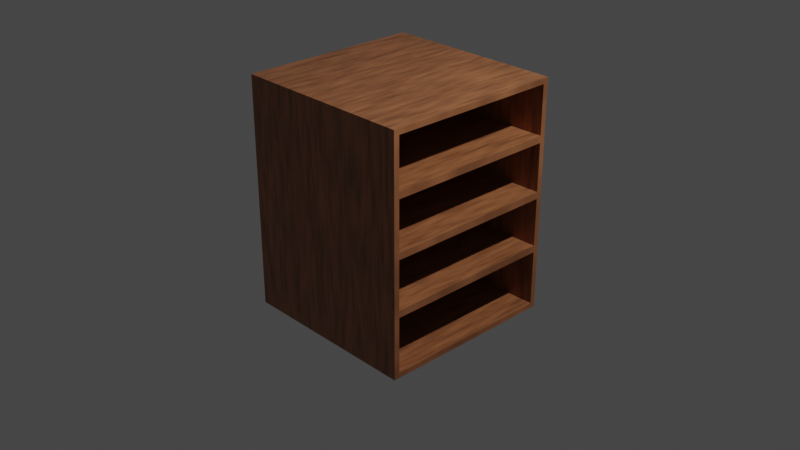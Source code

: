 # Source: bookshelf.blend  (saved by Blender 2.82.7; exported with 4.5.12 LTS)
import bpy
from mathutils import Matrix  # noqa: F401  (used for matrix-valued properties, if any)

bpy.ops.wm.read_factory_settings(use_empty=True)
scene = bpy.context.scene
scene.name = 'Scene'

# ---- collections
col_collection = bpy.data.collections.new('Collection'); scene.collection.children.link(col_collection)

# ---- materials (node trees are filled in below, after node groups)
mat_material = bpy.data.materials.new('Material')
mat_material.alpha_threshold = 0.0
mat_material.use_transparent_shadow = False
mat_material.line_color = (0.0, 0.0, 0.0, 1.0)

# ---- material node trees
mat_material.use_nodes = True; mat_material.node_tree.nodes.clear()
_N = mat_material.node_tree.nodes; _L = mat_material.node_tree.links
n0 = _N.new('ShaderNodeOutputMaterial'); n0.name = 'Material Output'; n0.location = (300, 300)
n1 = _N.new('ShaderNodeBsdfPrincipled'); n1.name = 'Principled BSDF'; n1.location = (10, 300)
n1.distribution = 'GGX'
n1.subsurface_method = 'BURLEY'
n1.inputs[2].default_value = 0.4
n1.inputs[3].default_value = 1.45
n1.inputs[27].default_value = (0.0, 0.0, 0.0, 1.0)
n1.inputs[28].default_value = 1.0
n2 = _N.new('ShaderNodeTexNoise'); n2.name = 'Noise Texture'; n2.location = (-483, 318)
n3 = _N.new('ShaderNodeValToRGB'); n3.name = 'ColorRamp'; n3.location = (-276, 271)
while len(n3.color_ramp.elements) > 1: n3.color_ramp.elements.remove(n3.color_ramp.elements[-1])
n3.color_ramp.elements[0].position = 0.0; n3.color_ramp.elements[0].color = (0.0, 0.0, 0.0, 1.0)
_e = n3.color_ramp.elements.new(1.0); _e.color = (0.6098, 0.2303, 0.09444, 1.0)
n4 = _N.new('ShaderNodeTexCoord'); n4.name = 'Texture Coordinate'; n4.location = (-1056, 360)
n5 = _N.new('ShaderNodeMapping'); n5.name = 'Mapping'; n5.location = (-804, 300)
n5.inputs[2].default_value = (0.0, -0.1676, 0.0)
n5.inputs[3].default_value = (7.2, 1.0, 1.0)
_L.new(n1.outputs[0], n0.inputs[0])
_L.new(n3.outputs[0], n1.inputs[0])
_L.new(n2.outputs[1], n3.inputs[0])
_L.new(n4.outputs[0], n5.inputs[0])
_L.new(n5.outputs[0], n2.inputs[0])
n0.is_active_output = True

# ---- world
world_world = bpy.data.worlds.new('World'); scene.world = world_world
world_world.use_nodes = True; world_world.node_tree.nodes.clear()
_N = world_world.node_tree.nodes; _L = world_world.node_tree.links
n0 = _N.new('ShaderNodeOutputWorld'); n0.name = 'World Output'; n0.location = (300, 300)
n1 = _N.new('ShaderNodeBackground'); n1.name = 'Background'; n1.location = (10, 300)
n1.inputs[0].default_value = (0.05088, 0.05088, 0.05088, 1.0)
_L.new(n1.outputs[0], n0.inputs[0])
n0.is_active_output = True
world_world.color = (0.05088, 0.05088, 0.05088)
world_world.use_sun_shadow = False
world_world.sun_shadow_jitter_overblur = 0.0

# ---- cameras
cam_camera = bpy.data.cameras.new('Camera')
cam_camera.clip_end = 100.0
cam_camera.ortho_scale = 7.314

# ---- lights
light_light = bpy.data.lights.new('Light', 'POINT')
light_light.transmission_factor = 0.0
light_light.energy = 1000.0
light_light.shadow_soft_size = 0.1
light_light.shadow_maximum_resolution = 0.006
light_light.use_absolute_resolution = True

# ---- meshes
me_cube = bpy.data.meshes.new('Cube')
me_cube.from_pydata([(1.0, 0.9407, -0.9407), (1.0, -0.9407, -0.9407), (-1.0, 1.0, -1.0), (-1.0, -1.0, -1.0), (1.0, 1.0, -1.0), (1.0, -1.0, -1.0), (-0.9564, 0.9407, -0.9407), (-0.9564, -0.9407, -0.9407), (-1.0, 1.0, -1.0), (-1.0, -1.0, -1.0), (1.0, 1.0, -1.0), (1.0, -1.0, -1.0), (1.0, -0.9407, -0.9407), (1.0, 0.9407, -0.9407), (-0.9564, 0.9407, -0.9407), (1.0, 1.0, 1.52), (-1.0, -1.0, 1.52), (1.0, -1.0, 1.52), (-1.0, 1.0, 1.52), (1.0, 0.9407, 1.461), (1.0, -0.9407, 1.461), (-0.9564, 0.9407, 1.461), (-0.9564, -0.9407, 1.461), (-0.9564, -0.9407, -0.3403), (-0.9564, -0.9407, 0.26), (-0.9564, -0.9407, 0.8603), (1.0, -0.9407, 0.8603), (1.0, -0.9407, 0.26), (1.0, -0.9407, -0.3403), (-1.0, -1.0, -0.37), (-1.0, -1.0, 0.26), (-1.0, -1.0, 0.89), (1.0, -1.0, -0.37), (1.0, -1.0, 0.26), (1.0, -1.0, 0.89), (1.0, 0.9407, -0.3403), (1.0, 0.9407, 0.26), (1.0, 0.9407, 0.8603), (1.0, 1.0, -0.37), (1.0, 1.0, 0.26), (1.0, 1.0, 0.89), (-0.9564, 0.9407, -0.3403), (-0.9564, 0.9407, 0.26), (-0.9564, 0.9407, 0.8603), (-1.0, 1.0, -0.37), (-1.0, 1.0, 0.26), (-1.0, 1.0, 0.89), (-0.9564, -0.9407, 0.935), (-0.9564, 0.9407, 0.935), (-0.9564, -0.9407, 0.3347), (-0.9564, 0.9407, 0.3347), (-0.9564, -0.9407, -0.2657), (-0.9564, 0.9407, -0.2657), (1.0, 0.9407, -0.2657), (1.0, 0.9407, 0.3347), (1.0, 0.9407, 0.935), (1.0, -0.9407, -0.2657), (1.0, -0.9407, 0.3347), (1.0, -0.9407, 0.935)], [(7, 6), (7, 1)], [(2, 4, 10, 8), (8, 10, 11, 9), (13, 12, 11, 10), (5, 3, 9, 11), (4, 0, 13, 10), (0, 6, 14, 13), (3, 2, 8, 9), (1, 5, 11, 12), (15, 18, 16, 17), (19, 20, 22, 21), (20, 19, 15, 17), (26, 25, 22, 20), (34, 31, 16, 17), (32, 11, 12, 28), (38, 10, 13, 35), (37, 43, 21, 19), (38, 10, 8, 44), (41, 23, 7, 14), (44, 8, 9, 29), (7, 12, 13, 14), (18, 46, 31, 16), (46, 45, 30, 31), (45, 44, 29, 30), (21, 22, 25, 43), (43, 25, 24, 42), (42, 24, 23, 41), (15, 40, 46, 18), (40, 39, 45, 46), (39, 38, 44, 45), (13, 14, 41, 35), (35, 41, 42, 36), (36, 42, 43, 37), (15, 40, 37, 19), (40, 39, 36, 37), (39, 38, 35, 36), (17, 34, 26, 20), (34, 33, 27, 26), (33, 32, 28, 27), (11, 9, 29, 32), (32, 29, 30, 33), (33, 30, 31, 34), (12, 7, 23, 28), (28, 23, 24, 27), (27, 24, 25, 26), (25, 26, 58, 47), (35, 41, 52, 53), (28, 35, 53, 56), (48, 47, 58, 55), (50, 49, 57, 54), (52, 51, 56, 53), (43, 25, 47, 48), (36, 42, 50, 54), (26, 37, 55, 58), (23, 28, 56, 51), (42, 24, 49, 50), (37, 43, 48, 55), (27, 36, 54, 57), (41, 23, 51, 52), (24, 27, 57, 49), (26, 25, 43, 37), (27, 24, 42, 36), (28, 23, 41, 35)])
_uv = me_cube.uv_layers.new(name='UVMap')
_uv.uv.foreach_set('vector', [0.375, 0.25, 0.375, 0.5, 0.375, 0.5, 0.375, 0.25, 0.125, 0.5, 0.375, 0.5, 0.375, 0.75, 0.125, 0.75, 0.3824, 0.5074, 0.3824, 0.7426, 0.375, 0.75, 0.375, 0.5, 0.375, 0.75, 0.375, 1.0, 0.375, 1.0, 0.375, 0.75, 0.375, 0.5, 0.3824, 0.5074, 0.3824, 0.5074, 0.375, 0.5, 0.3824, 0.5074, 0.3824, 0.5074, 0.3824, 0.5074, 0.3824, 0.5074, 0.375, 0.0, 0.375, 0.25, 0.375, 0.25, 0.375, 0.0, 0.3824, 0.7426, 0.375, 0.75, 0.375, 0.75, 0.3824, 0.7426, 0.625, 0.5, 0.875, 0.5, 0.875, 0.75, 0.625, 0.75, 0.6176, 0.5074, 0.6176, 0.7426, 0.6176, 0.7426, 0.6176, 0.5074, 0.6176, 0.7426, 0.6176, 0.5074, 0.625, 0.5, 0.625, 0.75, 0.4632, 0.5569, 0.4632, 0.5569, 0.6176, 0.7426, 0.6176, 0.7426, 0.5625, 0.75, 0.6875, 0.75, 0.875, 0.75, 0.625, 0.75, 0.0, 0.0, 0.0, 0.0, 0.0, 0.0, 0.0, 0.0, 0.4375, 0.5, 0.375, 0.5, 0.3824, 0.5074, 0.4412, 0.5074, 0.5588, 0.5074, 0.5588, 0.5074, 0.6176, 0.5074, 0.6176, 0.5074, 0.0, 0.0, 0.0, 0.0, 0.0, 0.0, 0.0, 0.0, 0.4412, 0.5074, 0.1544, 0.1856, 0.0, 0.0, 0.3824, 0.5074, 0.0, 0.0, 0.0, 0.0, 0.0, 0.0, 0.0, 0.0, 0.0, 0.0, 0.0, 0.0, 0.0, 0.0, 0.0, 0.0, 0.0, 0.0, 0.0, 0.0, 0.0, 0.0, 0.0, 0.0, 0.0, 0.0, 0.0, 0.0, 0.0, 0.0, 0.0, 0.0, 0.0, 0.0, 0.0, 0.0, 0.0, 0.0, 0.0, 0.0, 0.6176, 0.5074, 0.6176, 0.7426, 0.4632, 0.5569, 0.5588, 0.5074, 0.5588, 0.5074, 0.4632, 0.5569, 0.3088, 0.3713, 0.5, 0.5074, 0.5, 0.5074, 0.3088, 0.3713, 0.1544, 0.1856, 0.4412, 0.5074, 0.0, 0.0, 0.0, 0.0, 0.0, 0.0, 0.0, 0.0, 0.0, 0.0, 0.0, 0.0, 0.0, 0.0, 0.0, 0.0, 0.0, 0.0, 0.0, 0.0, 0.0, 0.0, 0.0, 0.0, 0.3824, 0.5074, 0.3824, 0.5074, 0.4412, 0.5074, 0.4412, 0.5074, 0.4412, 0.5074, 0.4412, 0.5074, 0.5, 0.5074, 0.5, 0.5074, 0.5, 0.5074, 0.5, 0.5074, 0.5588, 0.5074, 0.5588, 0.5074, 0.625, 0.5, 0.5625, 0.5, 0.5588, 0.5074, 0.6176, 0.5074, 0.5625, 0.5, 0.5, 0.5, 0.5, 0.5074, 0.5588, 0.5074, 0.5, 0.5, 0.4375, 0.5, 0.4412, 0.5074, 0.5, 0.5074, 0.0, 0.0, 0.0, 0.0, 0.0, 0.0, 0.0, 0.0, 0.0, 0.0, 0.0, 0.0, 0.0, 0.0, 0.0, 0.0, 0.0, 0.0, 0.0, 0.0, 0.0, 0.0, 0.0, 0.0, 0.375, 0.75, 0.125, 0.75, 0.3125, 0.75, 0.4375, 0.75, 0.4375, 0.75, 0.3125, 0.75, 0.5, 0.75, 0.5, 0.75, 0.5, 0.75, 0.5, 0.75, 0.6875, 0.75, 0.5625, 0.75, 0.0, 0.0, 0.0, 0.0, 0.1544, 0.1856, 0.1544, 0.1856, 0.1544, 0.1856, 0.1544, 0.1856, 0.3088, 0.3713, 0.3088, 0.3713, 0.3088, 0.3713, 0.3088, 0.3713, 0.4632, 0.5569, 0.4632, 0.5569, 0.4632, 0.5569, 0.4632, 0.5569, 0.4632, 0.5569, 0.4632, 0.5569, 0.4412, 0.5074, 0.4412, 0.5074, 0.4412, 0.5074, 0.4412, 0.5074, 0.0, 0.0, 0.0, 0.0, 0.0, 0.0, 0.0, 0.0, 0.0, 0.0, 0.0, 0.0, 0.0, 0.0, 0.0, 0.0, 0.0, 0.0, 0.0, 0.0, 0.0, 0.0, 0.0, 0.0, 0.0, 0.0, 0.0, 0.0, 0.0, 0.0, 0.0, 0.0, 0.5588, 0.5074, 0.4632, 0.5569, 0.4632, 0.5569, 0.5588, 0.5074, 0.5, 0.5074, 0.5, 0.5074, 0.5, 0.5074, 0.5, 0.5074, 0.0, 0.0, 0.0, 0.0, 0.0, 0.0, 0.0, 0.0, 0.1544, 0.1856, 0.1544, 0.1856, 0.1544, 0.1856, 0.1544, 0.1856, 0.5, 0.5074, 0.3088, 0.3713, 0.3088, 0.3713, 0.5, 0.5074, 0.5588, 0.5074, 0.5588, 0.5074, 0.5588, 0.5074, 0.5588, 0.5074, 0.0, 0.0, 0.0, 0.0, 0.0, 0.0, 0.0, 0.0, 0.4412, 0.5074, 0.1544, 0.1856, 0.1544, 0.1856, 0.4412, 0.5074, 0.3088, 0.3713, 0.3088, 0.3713, 0.3088, 0.3713, 0.3088, 0.3713, 0.0, 0.0, 0.0, 0.0, 0.0, 0.0, 0.0, 0.0, 0.0, 0.0, 0.0, 0.0, 0.0, 0.0, 0.0, 0.0, 0.0, 0.0, 0.0, 0.0, 0.0, 0.0, 0.0, 0.0])
me_cube.materials.append(mat_material)
me_cube.use_remesh_preserve_volume = False
me_cube.use_remesh_preserve_attributes = False
me_cube.use_mirror_vertex_groups = False
me_cube.update()

# ---- objects
ob_cube = bpy.data.objects.new('Cube', me_cube)
ob_light = bpy.data.objects.new('Light', light_light)
ob_camera = bpy.data.objects.new('Camera', cam_camera)

# ---- transforms, parenting, visibility, modifiers, constraints
ob_cube.location = (0.0, 0.0, 0.0)
ob_cube.lock_rotations_4d = False
ob_cube.empty_display_type = 'ARROWS'
ob_cube.lineart.crease_threshold = 0.0
ob_light.location = (4.076, 1.005, 5.904)
ob_light.rotation_euler = (0.6503, 0.05522, 1.866)
ob_light.lock_rotations_4d = False
ob_light.empty_display_type = 'ARROWS'
ob_light.color = (0.0, 0.0, 0.0, 0.0)
ob_light.lineart.crease_threshold = 0.0
ob_camera.location = (7.359, -6.926, 4.958)
ob_camera.rotation_euler = (1.109, 0.0, 0.8149)
ob_camera.lock_rotations_4d = False
ob_camera.empty_display_type = 'ARROWS'
ob_camera.color = (0.0, 0.0, 0.0, 0.0)
ob_camera.display_type = 'WIRE'
ob_camera.lineart.crease_threshold = 0.0

# ---- collection membership
col_collection.objects.link(ob_cube)
col_collection.objects.link(ob_light)
col_collection.objects.link(ob_camera)

# ---- scene / render settings (as saved in the file)
scene.camera = ob_camera
scene.frame_start = 1; scene.frame_end = 250; scene.frame_set(1)
scene.render.engine = 'BLENDER_EEVEE_NEXT'
scene.cycles.use_denoising = False
scene.cycles.samples = 128
scene.cycles.sampling_pattern = 'TABULATED_SOBOL'
scene.cycles.use_adaptive_sampling = False
scene.cycles.use_light_tree = False
scene.view_settings.view_transform = 'Filmic'
bpy.context.view_layer.update()
